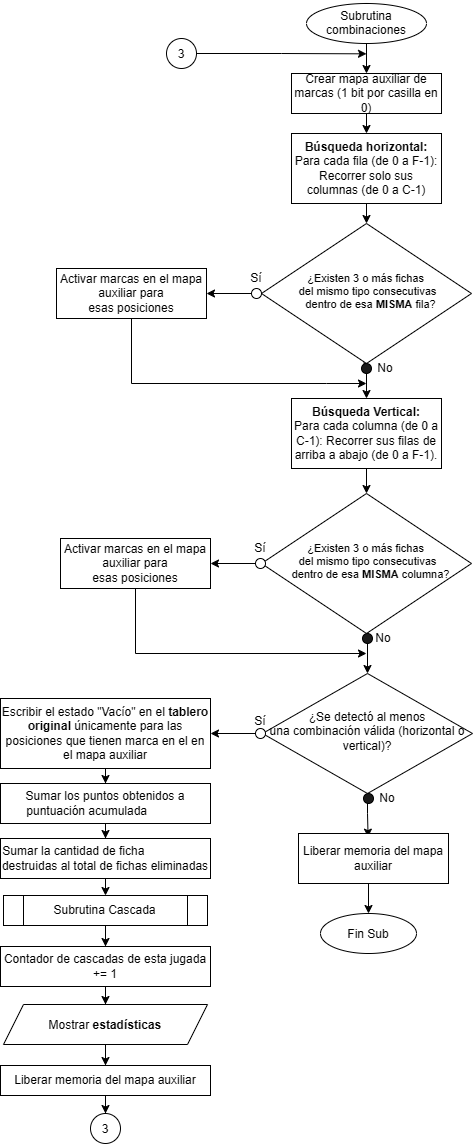

The diagram above was exported from draw.io. Its source (the exported page's mxGraphModel, read from the mxfile embedded in the PNG):
<mxGraphModel dx="1099" dy="499" grid="1" gridSize="10" guides="1" tooltips="1" connect="1" arrows="1" fold="1" page="1" pageScale="1" pageWidth="827" pageHeight="1169" math="0" shadow="0">
  <root>
    <mxCell id="0" />
    <mxCell id="1" parent="0" />
    <mxCell id="FrjTBkjE9Rq4quZcI43D-2" edge="1" parent="1" source="bKiSBB5RTzT3AhLZopRo-1" style="edgeStyle=orthogonalEdgeStyle;rounded=0;orthogonalLoop=1;jettySize=auto;html=1;exitX=0.5;exitY=1;exitDx=0;exitDy=0;" target="19wGMl8V2F0ln4gYw-l3-1">
      <mxGeometry relative="1" as="geometry">
        <mxPoint x="400" y="89.99999999999989" as="targetPoint" />
      </mxGeometry>
    </mxCell>
    <mxCell id="bKiSBB5RTzT3AhLZopRo-1" parent="1" style="ellipse;whiteSpace=wrap;html=1;shapeInside=1;" value="Subrutina combinaciones" vertex="1">
      <mxGeometry height="40" width="120" x="340" y="20" as="geometry" />
    </mxCell>
    <mxCell id="19wGMl8V2F0ln4gYw-l3-4" edge="1" parent="1" source="19wGMl8V2F0ln4gYw-l3-1" style="edgeStyle=orthogonalEdgeStyle;rounded=0;orthogonalLoop=1;jettySize=auto;html=1;exitX=0.5;exitY=1;exitDx=0;exitDy=0;entryX=0.5;entryY=0;entryDx=0;entryDy=0;" target="19wGMl8V2F0ln4gYw-l3-3">
      <mxGeometry relative="1" as="geometry" />
    </mxCell>
    <mxCell id="19wGMl8V2F0ln4gYw-l3-1" parent="1" style="rounded=0;whiteSpace=wrap;html=1;" value="Crear mapa auxiliar de marcas&amp;nbsp;(1 bit por casilla en 0)" vertex="1">
      <mxGeometry height="40" width="150" x="325" y="90" as="geometry" />
    </mxCell>
    <mxCell id="rWdq3_WcpvUxn265jibK-11" edge="1" parent="1" source="19wGMl8V2F0ln4gYw-l3-3" style="edgeStyle=orthogonalEdgeStyle;rounded=0;orthogonalLoop=1;jettySize=auto;html=1;exitX=0.5;exitY=1;exitDx=0;exitDy=0;entryX=0.5;entryY=0;entryDx=0;entryDy=0;" target="rWdq3_WcpvUxn265jibK-2">
      <mxGeometry relative="1" as="geometry" />
    </mxCell>
    <mxCell id="19wGMl8V2F0ln4gYw-l3-3" parent="1" style="rounded=0;whiteSpace=wrap;html=1;" value="&lt;b&gt;Búsqueda horizontal:&lt;/b&gt;&lt;div&gt;Para cada fila (de 0 a F-1):&lt;/div&gt;&lt;div&gt;Recorrer solo sus columnas (de 0 a C-1)&lt;/div&gt;" vertex="1">
      <mxGeometry height="70" width="150" x="325" y="150" as="geometry" />
    </mxCell>
    <mxCell id="rWdq3_WcpvUxn265jibK-9" edge="1" parent="1" source="rWdq3_WcpvUxn265jibK-2" style="edgeStyle=orthogonalEdgeStyle;rounded=0;orthogonalLoop=1;jettySize=auto;html=1;exitX=0.5;exitY=1;exitDx=0;exitDy=0;">
      <mxGeometry relative="1" as="geometry">
        <mxPoint x="397.6" y="360" as="targetPoint" />
      </mxGeometry>
    </mxCell>
    <mxCell id="rWdq3_WcpvUxn265jibK-12" edge="1" parent="1" source="rWdq3_WcpvUxn265jibK-2" style="edgeStyle=orthogonalEdgeStyle;rounded=0;orthogonalLoop=1;jettySize=auto;html=1;exitX=0;exitY=0.5;exitDx=0;exitDy=0;entryX=1;entryY=0.5;entryDx=0;entryDy=0;" target="rWdq3_WcpvUxn265jibK-17">
      <mxGeometry relative="1" as="geometry">
        <mxPoint x="220" y="310" as="targetPoint" />
      </mxGeometry>
    </mxCell>
    <mxCell id="rWdq3_WcpvUxn265jibK-14" edge="1" parent="1" source="rWdq3_WcpvUxn265jibK-3" style="edgeStyle=orthogonalEdgeStyle;rounded=0;orthogonalLoop=1;jettySize=auto;html=1;exitX=0.5;exitY=1;exitDx=0;exitDy=0;entryX=0.5;entryY=0;entryDx=0;entryDy=0;" target="rWdq3_WcpvUxn265jibK-18">
      <mxGeometry relative="1" as="geometry">
        <mxPoint x="399.66666666666674" y="420" as="targetPoint" />
      </mxGeometry>
    </mxCell>
    <mxCell id="rWdq3_WcpvUxn265jibK-2" parent="1" style="rhombus;whiteSpace=wrap;html=1;shadow=0;fontFamily=Helvetica;fontSize=10;align=center;strokeWidth=1;spacing=6;spacingTop=-4;" value="&amp;nbsp; &amp;nbsp; &amp;nbsp; &amp;nbsp; &amp;nbsp; &amp;nbsp; &amp;nbsp; &lt;font style=&quot;font-size: 11px;&quot;&gt;¿Existen 3 o más fichas&amp;nbsp; &amp;nbsp; &amp;nbsp; &amp;nbsp; &amp;nbsp; &amp;nbsp; &amp;nbsp; &amp;nbsp; &amp;nbsp; &amp;nbsp; &amp;nbsp; &amp;nbsp; del mismo tipo consecutivas&amp;nbsp; &amp;nbsp; &amp;nbsp; &amp;nbsp; &amp;nbsp; &amp;nbsp; &amp;nbsp;dentro de esa &lt;b&gt;MISMA&lt;/b&gt;&amp;nbsp;fila?&lt;/font&gt;" vertex="1">
      <mxGeometry height="140" width="210" x="295" y="240" as="geometry" />
    </mxCell>
    <mxCell id="rWdq3_WcpvUxn265jibK-4" parent="1" style="text;html=1;whiteSpace=wrap;strokeColor=none;fillColor=none;align=center;verticalAlign=middle;rounded=0;" value="No" vertex="1">
      <mxGeometry height="30" width="30" x="404" y="370" as="geometry" />
    </mxCell>
    <mxCell id="rWdq3_WcpvUxn265jibK-5" parent="1" style="ellipse;whiteSpace=wrap;html=1;shapeInside=1;aspect=fixed;" value="" vertex="1">
      <mxGeometry height="10" width="10" x="285" y="305" as="geometry" />
    </mxCell>
    <mxCell id="rWdq3_WcpvUxn265jibK-6" parent="1" style="text;html=1;whiteSpace=wrap;strokeColor=none;fillColor=none;align=center;verticalAlign=middle;rounded=0;" value="Sí" vertex="1">
      <mxGeometry height="30" width="30" x="275" y="280" as="geometry" />
    </mxCell>
    <mxCell id="rWdq3_WcpvUxn265jibK-3" parent="1" style="ellipse;whiteSpace=wrap;html=1;shapeInside=1;aspect=fixed;fillStyle=solid;fillColor=light-dark(#1a1a1a, #ededed);" value="" vertex="1">
      <mxGeometry height="10" width="10" x="395" y="380" as="geometry" />
    </mxCell>
    <mxCell id="_FjAG3gPP1Mi-wisgeNU-6" edge="1" parent="1" source="rWdq3_WcpvUxn265jibK-17" style="edgeStyle=orthogonalEdgeStyle;rounded=0;orthogonalLoop=1;jettySize=auto;html=1;exitX=0.5;exitY=1;exitDx=0;exitDy=0;">
      <mxGeometry relative="1" as="geometry">
        <Array as="points">
          <mxPoint x="165" y="400" />
          <mxPoint x="360" y="400" />
        </Array>
        <mxPoint x="400" y="400" as="targetPoint" />
      </mxGeometry>
    </mxCell>
    <mxCell id="rWdq3_WcpvUxn265jibK-17" parent="1" style="rounded=0;whiteSpace=wrap;html=1;" value="Activar marcas en el&amp;nbsp;mapa auxiliar para esas&amp;nbsp;posiciones" vertex="1">
      <mxGeometry height="50" width="150" x="90" y="285" as="geometry" />
    </mxCell>
    <mxCell id="rWdq3_WcpvUxn265jibK-28" edge="1" parent="1" source="rWdq3_WcpvUxn265jibK-18" style="edgeStyle=orthogonalEdgeStyle;rounded=0;orthogonalLoop=1;jettySize=auto;html=1;exitX=0.5;exitY=1;exitDx=0;exitDy=0;entryX=0.5;entryY=0;entryDx=0;entryDy=0;" target="rWdq3_WcpvUxn265jibK-22">
      <mxGeometry relative="1" as="geometry" />
    </mxCell>
    <mxCell id="rWdq3_WcpvUxn265jibK-18" parent="1" style="rounded=0;whiteSpace=wrap;html=1;" value="&lt;b&gt;Búsqueda Vertical:&lt;/b&gt;&lt;div&gt;Para cada columna (de 0 a C-1):&amp;nbsp;Recorrer sus filas de arriba a abajo (de 0 a F-1).&lt;/div&gt;" vertex="1">
      <mxGeometry height="70" width="150" x="325" y="415" as="geometry" />
    </mxCell>
    <mxCell id="rWdq3_WcpvUxn265jibK-19" edge="1" parent="1" source="rWdq3_WcpvUxn265jibK-22" style="edgeStyle=orthogonalEdgeStyle;rounded=0;orthogonalLoop=1;jettySize=auto;html=1;exitX=0.5;exitY=1;exitDx=0;exitDy=0;">
      <mxGeometry relative="1" as="geometry">
        <mxPoint x="401.6" y="630" as="targetPoint" />
      </mxGeometry>
    </mxCell>
    <mxCell id="rWdq3_WcpvUxn265jibK-20" edge="1" parent="1" source="rWdq3_WcpvUxn265jibK-22" style="edgeStyle=orthogonalEdgeStyle;rounded=0;orthogonalLoop=1;jettySize=auto;html=1;exitX=0;exitY=0.5;exitDx=0;exitDy=0;entryX=1;entryY=0.5;entryDx=0;entryDy=0;" target="rWdq3_WcpvUxn265jibK-27">
      <mxGeometry relative="1" as="geometry">
        <mxPoint x="224" y="580" as="targetPoint" />
      </mxGeometry>
    </mxCell>
    <mxCell id="rWdq3_WcpvUxn265jibK-21" edge="1" parent="1" source="rWdq3_WcpvUxn265jibK-26" style="edgeStyle=orthogonalEdgeStyle;rounded=0;orthogonalLoop=1;jettySize=auto;html=1;exitX=0.5;exitY=1;exitDx=0;exitDy=0;entryX=0.5;entryY=0;entryDx=0;entryDy=0;" target="rWdq3_WcpvUxn265jibK-29">
      <mxGeometry relative="1" as="geometry">
        <mxPoint x="403.66666666666674" y="690" as="targetPoint" />
      </mxGeometry>
    </mxCell>
    <mxCell id="rWdq3_WcpvUxn265jibK-22" parent="1" style="rhombus;whiteSpace=wrap;html=1;shadow=0;fontFamily=Helvetica;fontSize=10;align=center;strokeWidth=1;spacing=6;spacingTop=-4;" value="&amp;nbsp; &amp;nbsp; &amp;nbsp; &amp;nbsp; &amp;nbsp; &amp;nbsp; &amp;nbsp; &lt;font style=&quot;font-size: 11px;&quot;&gt;¿Existen 3 o más fichas&amp;nbsp; &amp;nbsp; &amp;nbsp; &amp;nbsp; &amp;nbsp; &amp;nbsp; &amp;nbsp; &amp;nbsp; &amp;nbsp; &amp;nbsp; &amp;nbsp; &amp;nbsp; del mismo tipo consecutivas&amp;nbsp; &amp;nbsp; &amp;nbsp; &amp;nbsp; &amp;nbsp; &amp;nbsp; &amp;nbsp;dentro de esa &lt;b&gt;MISMA&lt;/b&gt;&amp;nbsp;columna?&lt;/font&gt;" vertex="1">
      <mxGeometry height="140" width="210" x="295" y="510" as="geometry" />
    </mxCell>
    <mxCell id="rWdq3_WcpvUxn265jibK-23" parent="1" style="text;html=1;whiteSpace=wrap;strokeColor=none;fillColor=none;align=center;verticalAlign=middle;rounded=0;" value="No" vertex="1">
      <mxGeometry height="30" width="30" x="402" y="640" as="geometry" />
    </mxCell>
    <mxCell id="rWdq3_WcpvUxn265jibK-24" parent="1" style="ellipse;whiteSpace=wrap;html=1;shapeInside=1;aspect=fixed;" value="" vertex="1">
      <mxGeometry height="10" width="10" x="289" y="575" as="geometry" />
    </mxCell>
    <mxCell id="rWdq3_WcpvUxn265jibK-25" parent="1" style="text;html=1;whiteSpace=wrap;strokeColor=none;fillColor=none;align=center;verticalAlign=middle;rounded=0;" value="Sí" vertex="1">
      <mxGeometry height="30" width="30" x="279" y="550" as="geometry" />
    </mxCell>
    <mxCell id="rWdq3_WcpvUxn265jibK-26" parent="1" style="ellipse;whiteSpace=wrap;html=1;shapeInside=1;aspect=fixed;fillStyle=solid;fillColor=light-dark(#1a1a1a, #ededed);" value="" vertex="1">
      <mxGeometry height="10" width="10" x="396" y="650" as="geometry" />
    </mxCell>
    <mxCell id="_FjAG3gPP1Mi-wisgeNU-7" edge="1" parent="1" source="rWdq3_WcpvUxn265jibK-27" style="edgeStyle=orthogonalEdgeStyle;rounded=0;orthogonalLoop=1;jettySize=auto;html=1;exitX=0.5;exitY=1;exitDx=0;exitDy=0;">
      <mxGeometry relative="1" as="geometry">
        <Array as="points">
          <mxPoint x="169" y="670" />
        </Array>
        <mxPoint x="400" y="670" as="targetPoint" />
      </mxGeometry>
    </mxCell>
    <mxCell id="rWdq3_WcpvUxn265jibK-27" parent="1" style="rounded=0;whiteSpace=wrap;html=1;" value="Activar marcas en el&amp;nbsp;mapa auxiliar para esas&amp;nbsp;posiciones" vertex="1">
      <mxGeometry height="50" width="150" x="94" y="555" as="geometry" />
    </mxCell>
    <mxCell id="rWdq3_WcpvUxn265jibK-30" edge="1" parent="1" source="rWdq3_WcpvUxn265jibK-29" style="edgeStyle=orthogonalEdgeStyle;rounded=0;orthogonalLoop=1;jettySize=auto;html=1;exitX=0.5;exitY=1;exitDx=0;exitDy=0;entryX=0.464;entryY=0.073;entryDx=0;entryDy=0;entryPerimeter=0;" target="rWdq3_WcpvUxn265jibK-39">
      <mxGeometry relative="1" as="geometry">
        <mxPoint x="401" y="860" as="targetPoint" />
      </mxGeometry>
    </mxCell>
    <mxCell id="rWdq3_WcpvUxn265jibK-33" edge="1" parent="1" source="rWdq3_WcpvUxn265jibK-35" style="edgeStyle=orthogonalEdgeStyle;rounded=0;orthogonalLoop=1;jettySize=auto;html=1;exitX=0;exitY=0.5;exitDx=0;exitDy=0;entryX=1;entryY=0.5;entryDx=0;entryDy=0;" target="6cxnCZjVpTG228C4By9G-1">
      <mxGeometry relative="1" as="geometry">
        <mxPoint x="229.9999999999999" y="750.3333333333335" as="targetPoint" />
      </mxGeometry>
    </mxCell>
    <mxCell id="rWdq3_WcpvUxn265jibK-29" parent="1" style="rhombus;whiteSpace=wrap;html=1;shadow=0;fontFamily=Helvetica;fontSize=12;align=center;strokeWidth=1;spacing=6;spacingTop=-4;" value="¿Se detectó al menos una&amp;nbsp;combinación válida (horizontal&amp;nbsp;o vertical)?" vertex="1">
      <mxGeometry height="120" width="210" x="296" y="690" as="geometry" />
    </mxCell>
    <mxCell id="rWdq3_WcpvUxn265jibK-31" parent="1" style="ellipse;whiteSpace=wrap;html=1;shapeInside=1;aspect=fixed;fillStyle=solid;fillColor=light-dark(#1a1a1a, #ededed);" value="" vertex="1">
      <mxGeometry height="10" width="10" x="397" y="810" as="geometry" />
    </mxCell>
    <mxCell id="rWdq3_WcpvUxn265jibK-32" parent="1" style="text;html=1;whiteSpace=wrap;strokeColor=none;fillColor=none;align=center;verticalAlign=middle;rounded=0;" value="No" vertex="1">
      <mxGeometry height="30" width="30" x="406" y="800" as="geometry" />
    </mxCell>
    <mxCell id="rWdq3_WcpvUxn265jibK-34" parent="1" style="text;html=1;whiteSpace=wrap;strokeColor=none;fillColor=none;align=center;verticalAlign=middle;rounded=0;" value="Sí" vertex="1">
      <mxGeometry height="30" width="30" x="279" y="723" as="geometry" />
    </mxCell>
    <mxCell id="rWdq3_WcpvUxn265jibK-35" parent="1" style="ellipse;whiteSpace=wrap;html=1;shapeInside=1;aspect=fixed;" value="" vertex="1">
      <mxGeometry height="10" width="10" x="289" y="745" as="geometry" />
    </mxCell>
    <mxCell id="rWdq3_WcpvUxn265jibK-42" edge="1" parent="1" source="rWdq3_WcpvUxn265jibK-39" style="edgeStyle=orthogonalEdgeStyle;rounded=0;orthogonalLoop=1;jettySize=auto;html=1;exitX=0.5;exitY=1;exitDx=0;exitDy=0;entryX=0.5;entryY=0;entryDx=0;entryDy=0;" target="rWdq3_WcpvUxn265jibK-41">
      <mxGeometry relative="1" as="geometry" />
    </mxCell>
    <mxCell id="rWdq3_WcpvUxn265jibK-39" parent="1" style="rounded=0;whiteSpace=wrap;html=1;" value="&lt;div&gt;Liberar memoria del&amp;nbsp;mapa auxiliar&lt;/div&gt;" vertex="1">
      <mxGeometry height="50" width="150" x="332" y="850" as="geometry" />
    </mxCell>
    <mxCell id="rWdq3_WcpvUxn265jibK-41" parent="1" style="ellipse;whiteSpace=wrap;html=1;shapeInside=1;" value="Fin Sub" vertex="1">
      <mxGeometry height="40" width="96" x="354" y="930" as="geometry" />
    </mxCell>
    <mxCell id="6cxnCZjVpTG228C4By9G-4" edge="1" parent="1" source="6cxnCZjVpTG228C4By9G-1" style="edgeStyle=orthogonalEdgeStyle;rounded=0;orthogonalLoop=1;jettySize=auto;html=1;exitX=0.5;exitY=1;exitDx=0;exitDy=0;" target="6cxnCZjVpTG228C4By9G-3">
      <mxGeometry relative="1" as="geometry" />
    </mxCell>
    <mxCell id="6cxnCZjVpTG228C4By9G-1" parent="1" style="rounded=0;whiteSpace=wrap;html=1;" value="&lt;div&gt;Escribir el estado &quot;Vacío&quot; en el &lt;b&gt;tablero original&lt;/b&gt;&amp;nbsp;únicamente para las posiciones que tienen marca en el&amp;nbsp;&lt;span style=&quot;background-color: transparent; color: light-dark(rgb(0, 0, 0), rgb(255, 255, 255));&quot;&gt;en el mapa auxiliar&lt;/span&gt;&lt;/div&gt;" vertex="1">
      <mxGeometry height="70" width="210" x="34" y="715" as="geometry" />
    </mxCell>
    <mxCell id="jcfUZqbpl0Q5lOVV5ubo-5" edge="1" parent="1" source="6cxnCZjVpTG228C4By9G-3" style="edgeStyle=orthogonalEdgeStyle;rounded=0;orthogonalLoop=1;jettySize=auto;html=1;exitX=0.5;exitY=1;exitDx=0;exitDy=0;" target="jcfUZqbpl0Q5lOVV5ubo-4">
      <mxGeometry relative="1" as="geometry" />
    </mxCell>
    <mxCell id="6cxnCZjVpTG228C4By9G-3" parent="1" style="rounded=0;whiteSpace=wrap;html=1;align=center;verticalAlign=middle;" value="&lt;div&gt;&lt;br&gt;&lt;/div&gt;&lt;div&gt;Sumar los puntos obtenidos a puntuación acumulada&amp;nbsp; &amp;nbsp; &amp;nbsp; &amp;nbsp; &amp;nbsp; &amp;nbsp;&lt;/div&gt;&lt;div style=&quot;&quot;&gt;&lt;br&gt;&lt;/div&gt;" vertex="1">
      <mxGeometry height="40" width="210" x="34" y="800" as="geometry" />
    </mxCell>
    <mxCell id="jcfUZqbpl0Q5lOVV5ubo-11" edge="1" parent="1" source="6cxnCZjVpTG228C4By9G-10" style="edgeStyle=orthogonalEdgeStyle;rounded=0;orthogonalLoop=1;jettySize=auto;html=1;exitX=0.5;exitY=1;exitDx=0;exitDy=0;" target="jcfUZqbpl0Q5lOVV5ubo-7">
      <mxGeometry relative="1" as="geometry" />
    </mxCell>
    <mxCell id="6cxnCZjVpTG228C4By9G-10" parent="1" style="rounded=0;whiteSpace=wrap;html=1;" value="Contador de cascadas de esta jugada += 1" vertex="1">
      <mxGeometry height="40" width="210" x="34" y="963" as="geometry" />
    </mxCell>
    <mxCell id="_FjAG3gPP1Mi-wisgeNU-1" edge="1" parent="1" source="QL3ad8CD_HOmcczhAT_6-1" style="edgeStyle=orthogonalEdgeStyle;rounded=0;orthogonalLoop=1;jettySize=auto;html=1;exitX=0.5;exitY=1;exitDx=0;exitDy=0;" target="jcfUZqbpl0Q5lOVV5ubo-13">
      <mxGeometry relative="1" as="geometry" />
    </mxCell>
    <mxCell id="QL3ad8CD_HOmcczhAT_6-1" parent="1" style="rounded=0;whiteSpace=wrap;html=1;" value="&lt;div&gt;Liberar memoria del mapa auxiliar&lt;/div&gt;" vertex="1">
      <mxGeometry height="30" width="210" x="34" y="1082" as="geometry" />
    </mxCell>
    <mxCell id="HgUbT_4muy63lsSYQi3x-2" edge="1" parent="1" source="jcfUZqbpl0Q5lOVV5ubo-4" style="edgeStyle=orthogonalEdgeStyle;rounded=0;orthogonalLoop=1;jettySize=auto;html=1;exitX=0.5;exitY=1;exitDx=0;exitDy=0;entryX=0.5;entryY=0;entryDx=0;entryDy=0;" target="HgUbT_4muy63lsSYQi3x-1">
      <mxGeometry relative="1" as="geometry" />
    </mxCell>
    <mxCell id="jcfUZqbpl0Q5lOVV5ubo-4" parent="1" style="rounded=0;whiteSpace=wrap;html=1;align=center;verticalAlign=middle;" value="&lt;div&gt;&lt;span style=&quot;text-align: left; background-color: transparent; color: light-dark(rgb(0, 0, 0), rgb(255, 255, 255));&quot;&gt;Sumar la cantidad de ficha&amp;nbsp; &amp;nbsp; &amp;nbsp; &amp;nbsp; &amp;nbsp; &amp;nbsp; &amp;nbsp; &amp;nbsp; &amp;nbsp; &amp;nbsp; destruidas al total de fichas eliminadas&lt;/span&gt;&lt;/div&gt;" vertex="1">
      <mxGeometry height="40" width="210" x="34" y="855" as="geometry" />
    </mxCell>
    <mxCell id="jcfUZqbpl0Q5lOVV5ubo-12" edge="1" parent="1" source="jcfUZqbpl0Q5lOVV5ubo-7" style="edgeStyle=orthogonalEdgeStyle;rounded=0;orthogonalLoop=1;jettySize=auto;html=1;exitX=0.5;exitY=1;exitDx=0;exitDy=0;" target="QL3ad8CD_HOmcczhAT_6-1">
      <mxGeometry relative="1" as="geometry" />
    </mxCell>
    <mxCell id="jcfUZqbpl0Q5lOVV5ubo-7" parent="1" style="shape=parallelogram;perimeter=parallelogramPerimeter;whiteSpace=wrap;html=1;shapeInside=1;fixedSize=1;" value="Mostrar &lt;b style=&quot;background-color: transparent; color: light-dark(rgb(0, 0, 0), rgb(255, 255, 255));&quot;&gt;estadísticas&lt;/b&gt;" vertex="1">
      <mxGeometry height="40" width="204" x="37" y="1021" as="geometry" />
    </mxCell>
    <mxCell id="jcfUZqbpl0Q5lOVV5ubo-13" parent="1" style="ellipse;whiteSpace=wrap;html=1;shapeInside=1;aspect=fixed;" value="3" vertex="1">
      <mxGeometry height="30" width="30" x="124" y="1130" as="geometry" />
    </mxCell>
    <mxCell id="_FjAG3gPP1Mi-wisgeNU-5" edge="1" parent="1" source="_FjAG3gPP1Mi-wisgeNU-3" style="edgeStyle=orthogonalEdgeStyle;rounded=0;orthogonalLoop=1;jettySize=auto;html=1;exitX=1;exitY=0.5;exitDx=0;exitDy=0;">
      <mxGeometry relative="1" as="geometry">
        <mxPoint x="400" y="70.33333333333337" as="targetPoint" />
      </mxGeometry>
    </mxCell>
    <mxCell id="_FjAG3gPP1Mi-wisgeNU-3" parent="1" style="ellipse;whiteSpace=wrap;html=1;shapeInside=1;aspect=fixed;" value="3" vertex="1">
      <mxGeometry height="30" width="30" x="200" y="55" as="geometry" />
    </mxCell>
    <mxCell id="HgUbT_4muy63lsSYQi3x-3" edge="1" parent="1" source="HgUbT_4muy63lsSYQi3x-1" style="edgeStyle=orthogonalEdgeStyle;rounded=0;orthogonalLoop=1;jettySize=auto;html=1;exitX=0.5;exitY=1;exitDx=0;exitDy=0;" target="6cxnCZjVpTG228C4By9G-10">
      <mxGeometry relative="1" as="geometry" />
    </mxCell>
    <mxCell id="HgUbT_4muy63lsSYQi3x-1" parent="1" style="shape=process;whiteSpace=wrap;html=1;backgroundOutline=1;" value="Subrutina Cascada" vertex="1">
      <mxGeometry height="30" width="204" x="37" y="912" as="geometry" />
    </mxCell>
  </root>
</mxGraphModel>